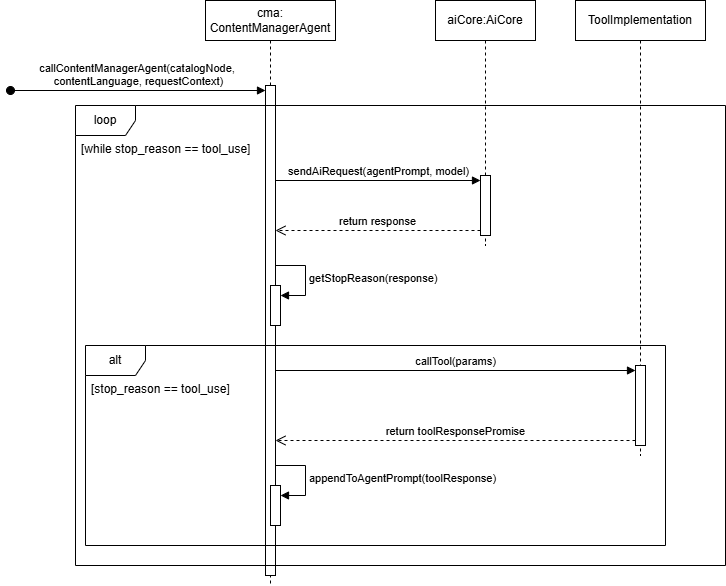

The diagram above was exported from draw.io. Its source (the exported page's mxGraphModel, read from the mxfile embedded in the PNG):
<mxGraphModel dx="552" dy="236" grid="1" gridSize="5" guides="1" tooltips="1" connect="1" arrows="1" fold="1" page="1" pageScale="1" pageWidth="3300" pageHeight="2339" math="0" shadow="0">
  <root>
    <mxCell id="0" />
    <mxCell id="1" parent="0" />
    <mxCell id="9" value="ToolImplementation" style="shape=umlLifeline;perimeter=lifelinePerimeter;whiteSpace=wrap;html=1;container=1;dropTarget=0;collapsible=0;recursiveResize=0;outlineConnect=0;portConstraint=eastwest;newEdgeStyle={&quot;curved&quot;:0,&quot;rounded&quot;:0};" parent="1" vertex="1">
      <mxGeometry x="865" y="20" width="130" height="455" as="geometry" />
    </mxCell>
    <mxCell id="3" value="aiCore:AiCore" style="shape=umlLifeline;perimeter=lifelinePerimeter;whiteSpace=wrap;html=1;container=1;dropTarget=0;collapsible=0;recursiveResize=0;outlineConnect=0;portConstraint=eastwest;newEdgeStyle={&quot;curved&quot;:0,&quot;rounded&quot;:0};" parent="1" vertex="1">
      <mxGeometry x="725" y="20" width="100" height="245" as="geometry" />
    </mxCell>
    <mxCell id="2" value="cma: ContentManagerAgent" style="shape=umlLifeline;perimeter=lifelinePerimeter;whiteSpace=wrap;html=1;container=1;dropTarget=0;collapsible=0;recursiveResize=0;outlineConnect=0;portConstraint=eastwest;newEdgeStyle={&quot;curved&quot;:0,&quot;rounded&quot;:0};" parent="1" vertex="1">
      <mxGeometry x="495" y="20" width="130" height="585" as="geometry" />
    </mxCell>
    <mxCell id="19" value="" style="html=1;points=[[0,0,0,0,5],[0,1,0,0,-5],[1,0,0,0,5],[1,1,0,0,-5]];perimeter=orthogonalPerimeter;outlineConnect=0;targetShapes=umlLifeline;portConstraint=eastwest;newEdgeStyle={&quot;curved&quot;:0,&quot;rounded&quot;:0};" parent="1" vertex="1">
      <mxGeometry x="555" y="105" width="10" height="490" as="geometry" />
    </mxCell>
    <mxCell id="4" value="" style="html=1;points=[[0,0,0,0,5],[0,1,0,0,-5],[1,0,0,0,5],[1,1,0,0,-5]];perimeter=orthogonalPerimeter;outlineConnect=0;targetShapes=umlLifeline;portConstraint=eastwest;newEdgeStyle={&quot;curved&quot;:0,&quot;rounded&quot;:0};" parent="1" vertex="1">
      <mxGeometry x="770" y="195" width="10" height="60" as="geometry" />
    </mxCell>
    <mxCell id="5" value="sendAiRequest(agentPrompt, model)" style="html=1;verticalAlign=bottom;endArrow=block;curved=0;rounded=0;entryX=0;entryY=0;entryDx=0;entryDy=5;" parent="1" target="4" edge="1">
      <mxGeometry relative="1" as="geometry">
        <mxPoint x="565" y="200" as="sourcePoint" />
      </mxGeometry>
    </mxCell>
    <mxCell id="6" value="return response" style="html=1;verticalAlign=bottom;endArrow=open;dashed=1;endSize=8;curved=0;rounded=0;exitX=0;exitY=1;exitDx=0;exitDy=-5;" parent="1" source="4" edge="1">
      <mxGeometry relative="1" as="geometry">
        <mxPoint x="565" y="250" as="targetPoint" />
      </mxGeometry>
    </mxCell>
    <mxCell id="28" value="" style="html=1;points=[[0,0,0,0,5],[0,1,0,0,-5],[1,0,0,0,5],[1,1,0,0,-5]];perimeter=orthogonalPerimeter;outlineConnect=0;targetShapes=umlLifeline;portConstraint=eastwest;newEdgeStyle={&quot;curved&quot;:0,&quot;rounded&quot;:0};" parent="1" vertex="1">
      <mxGeometry x="925" y="385" width="10" height="80" as="geometry" />
    </mxCell>
    <mxCell id="16" value="loop" style="shape=umlFrame;whiteSpace=wrap;html=1;pointerEvents=0;" parent="1" vertex="1">
      <mxGeometry x="365" y="125" width="650" height="460" as="geometry" />
    </mxCell>
    <mxCell id="24" value="[while stop_reason == tool_use]" style="text;strokeColor=none;fillColor=none;align=left;verticalAlign=top;spacingLeft=4;spacingRight=4;overflow=hidden;rotatable=0;points=[[0,0.5],[1,0.5]];portConstraint=eastwest;whiteSpace=wrap;html=1;" parent="1" vertex="1">
      <mxGeometry x="365" y="155" width="180" height="60" as="geometry" />
    </mxCell>
    <mxCell id="26" value="alt" style="shape=umlFrame;whiteSpace=wrap;html=1;pointerEvents=0;" parent="1" vertex="1">
      <mxGeometry x="375" y="365" width="580" height="200" as="geometry" />
    </mxCell>
    <mxCell id="27" value="[stop_reason == tool_use]" style="text;strokeColor=none;fillColor=none;align=left;verticalAlign=top;spacingLeft=4;spacingRight=4;overflow=hidden;rotatable=0;points=[[0,0.5],[1,0.5]];portConstraint=eastwest;whiteSpace=wrap;html=1;" parent="1" vertex="1">
      <mxGeometry x="375" y="395" width="180" height="60" as="geometry" />
    </mxCell>
    <mxCell id="29" value="callTool(params)" style="html=1;verticalAlign=bottom;endArrow=block;curved=0;rounded=0;entryX=0;entryY=0;entryDx=0;entryDy=5;" parent="1" target="28" edge="1">
      <mxGeometry relative="1" as="geometry">
        <mxPoint x="565" y="390" as="sourcePoint" />
      </mxGeometry>
    </mxCell>
    <mxCell id="30" value="return toolResponsePromise" style="html=1;verticalAlign=bottom;endArrow=open;dashed=1;endSize=8;curved=0;rounded=0;exitX=0;exitY=1;exitDx=0;exitDy=-5;" parent="1" source="28" edge="1">
      <mxGeometry relative="1" as="geometry">
        <mxPoint x="565" y="460" as="targetPoint" />
      </mxGeometry>
    </mxCell>
    <mxCell id="31" value="" style="html=1;points=[[0,0,0,0,5],[0,1,0,0,-5],[1,0,0,0,5],[1,1,0,0,-5]];perimeter=orthogonalPerimeter;outlineConnect=0;targetShapes=umlLifeline;portConstraint=eastwest;newEdgeStyle={&quot;curved&quot;:0,&quot;rounded&quot;:0};" parent="1" vertex="1">
      <mxGeometry x="560" y="305" width="10" height="40" as="geometry" />
    </mxCell>
    <mxCell id="32" value="getStopReason(response)" style="html=1;align=left;spacingLeft=2;endArrow=block;rounded=0;edgeStyle=orthogonalEdgeStyle;curved=0;rounded=0;" parent="1" target="31" edge="1">
      <mxGeometry relative="1" as="geometry">
        <mxPoint x="565" y="285" as="sourcePoint" />
        <Array as="points">
          <mxPoint x="595" y="315" />
        </Array>
      </mxGeometry>
    </mxCell>
    <mxCell id="33" value="" style="html=1;points=[[0,0,0,0,5],[0,1,0,0,-5],[1,0,0,0,5],[1,1,0,0,-5]];perimeter=orthogonalPerimeter;outlineConnect=0;targetShapes=umlLifeline;portConstraint=eastwest;newEdgeStyle={&quot;curved&quot;:0,&quot;rounded&quot;:0};" parent="1" vertex="1">
      <mxGeometry x="560" y="505" width="10" height="40" as="geometry" />
    </mxCell>
    <mxCell id="34" value="appendToAgentPrompt(toolResponse)" style="html=1;align=left;spacingLeft=2;endArrow=block;rounded=0;edgeStyle=orthogonalEdgeStyle;curved=0;rounded=0;" parent="1" target="33" edge="1">
      <mxGeometry relative="1" as="geometry">
        <mxPoint x="565" y="485" as="sourcePoint" />
        <Array as="points">
          <mxPoint x="595" y="515" />
        </Array>
      </mxGeometry>
    </mxCell>
    <mxCell id="47" value="callContentManagerAgent(catalogNode,&amp;nbsp;&lt;div&gt;contentLanguage, requestContext)&lt;/div&gt;" style="html=1;verticalAlign=bottom;startArrow=oval;startFill=1;endArrow=block;startSize=8;curved=0;rounded=0;entryX=0;entryY=0;entryDx=0;entryDy=5;entryPerimeter=0;" parent="1" target="19" edge="1">
      <mxGeometry width="60" relative="1" as="geometry">
        <mxPoint x="300" y="110" as="sourcePoint" />
        <mxPoint x="225.00176470588218" y="100" as="targetPoint" />
      </mxGeometry>
    </mxCell>
  </root>
</mxGraphModel>